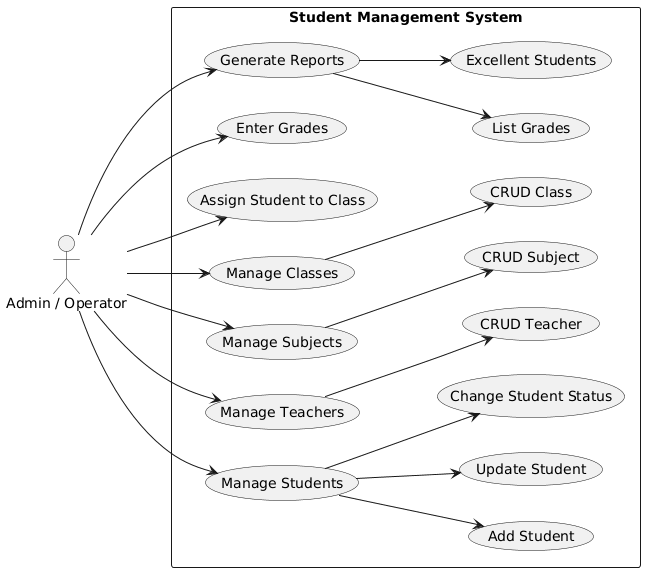

The diagram above was rendered by PlantUML. Its source (embedded in the PNG):
@startuml
left to right direction
skinparam packageStyle rectangle

actor "Admin / Operator" as User

rectangle "Student Management System" {
  User --> (Manage Students)
  User --> (Manage Teachers)
  User --> (Manage Subjects)
  User --> (Manage Classes)
  User --> (Assign Student to Class)
  User --> (Enter Grades)
  User --> (Generate Reports)

  (Manage Students) --> (Add Student)
  (Manage Students) --> (Update Student)
  (Manage Students) --> (Change Student Status)

  (Manage Teachers) --> (CRUD Teacher)
  (Manage Subjects) --> (CRUD Subject)
  (Manage Classes) --> (CRUD Class)

  (Generate Reports) --> (List Grades)
  (Generate Reports) --> (Excellent Students)
}
@enduml